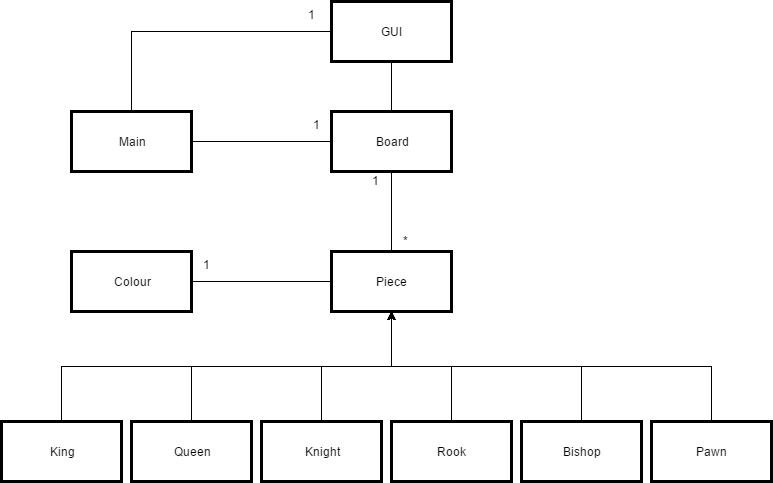

The diagram above was exported from draw.io. Its source (the exported page's mxGraphModel, read from the mxfile embedded in the PNG):
<mxGraphModel dx="1882" dy="1609" grid="1" gridSize="10" guides="1" tooltips="1" connect="1" arrows="1" fold="1" page="1" pageScale="1" pageWidth="850" pageHeight="1100" math="0" shadow="0">
  <root>
    <mxCell id="0" style=";html=1;" />
    <mxCell id="1" style=";html=1;" parent="0" />
    <mxCell id="3" value="Pawn" style="whiteSpace=wrap;strokeWidth=3;html=1;" vertex="1" parent="1">
      <mxGeometry x="580" y="250" width="120" height="60" as="geometry" />
    </mxCell>
    <mxCell id="5" value="Piece" style="whiteSpace=wrap;strokeWidth=3;html=1;" vertex="1" parent="1">
      <mxGeometry x="260" y="80" width="120" height="60" as="geometry" />
    </mxCell>
    <mxCell id="6" value="Knight" style="whiteSpace=wrap;strokeWidth=3;html=1;" vertex="1" parent="1">
      <mxGeometry x="190" y="250" width="120" height="60" as="geometry" />
    </mxCell>
    <mxCell id="7" value="King" style="whiteSpace=wrap;strokeWidth=3;html=1;" vertex="1" parent="1">
      <mxGeometry x="-70" y="250" width="120" height="60" as="geometry" />
    </mxCell>
    <mxCell id="8" value="Queen" style="whiteSpace=wrap;strokeWidth=3;html=1;" vertex="1" parent="1">
      <mxGeometry x="60" y="250" width="120" height="60" as="geometry" />
    </mxCell>
    <mxCell id="9" value="Rook" style="whiteSpace=wrap;strokeWidth=3;html=1;" vertex="1" parent="1">
      <mxGeometry x="320" y="250" width="120" height="60" as="geometry" />
    </mxCell>
    <mxCell id="6fdcf8cdec07373e-18" style="edgeStyle=elbowEdgeStyle;rounded=0;elbow=vertical;html=1;entryX=0.5;entryY=1;startArrow=none;startFill=0;endArrow=none;endFill=0;jettySize=auto;orthogonalLoop=1;strokeWidth=1;" edge="1" parent="1" source="10" target="6fdcf8cdec07373e-17">
      <mxGeometry relative="1" as="geometry" />
    </mxCell>
    <mxCell id="10" value="Board" style="whiteSpace=wrap;strokeWidth=3;html=1;" vertex="1" parent="1">
      <mxGeometry x="260" y="-60" width="120" height="60" as="geometry" />
    </mxCell>
    <mxCell id="665a6959bea264c1-40" value="Bishop" style="whiteSpace=wrap;strokeWidth=3;html=1;" vertex="1" parent="1">
      <mxGeometry x="450" y="250" width="120" height="60" as="geometry" />
    </mxCell>
    <mxCell id="665a6959bea264c1-63" style="edgeStyle=elbowEdgeStyle;rounded=0;elbow=vertical;html=1;entryX=0.5;entryY=1;jettySize=auto;orthogonalLoop=1;" edge="1" parent="1" source="3" target="5">
      <mxGeometry relative="1" as="geometry" />
    </mxCell>
    <mxCell id="665a6959bea264c1-64" style="edgeStyle=elbowEdgeStyle;rounded=0;elbow=vertical;html=1;exitX=0.5;exitY=0;jettySize=auto;orthogonalLoop=1;" edge="1" parent="1" source="665a6959bea264c1-40">
      <mxGeometry relative="1" as="geometry">
        <mxPoint x="320" y="140" as="targetPoint" />
      </mxGeometry>
    </mxCell>
    <mxCell id="665a6959bea264c1-65" style="edgeStyle=elbowEdgeStyle;rounded=0;elbow=vertical;html=1;exitX=0.5;exitY=0;jettySize=auto;orthogonalLoop=1;" edge="1" parent="1" source="9">
      <mxGeometry relative="1" as="geometry">
        <mxPoint x="320" y="140" as="targetPoint" />
      </mxGeometry>
    </mxCell>
    <mxCell id="665a6959bea264c1-66" style="edgeStyle=elbowEdgeStyle;rounded=0;elbow=vertical;html=1;exitX=0.5;exitY=0;jettySize=auto;orthogonalLoop=1;" edge="1" parent="1" source="6">
      <mxGeometry relative="1" as="geometry">
        <mxPoint x="320" y="140" as="targetPoint" />
      </mxGeometry>
    </mxCell>
    <mxCell id="665a6959bea264c1-67" style="edgeStyle=elbowEdgeStyle;rounded=0;elbow=vertical;html=1;exitX=0.5;exitY=0;jettySize=auto;orthogonalLoop=1;" edge="1" parent="1" source="8">
      <mxGeometry relative="1" as="geometry">
        <mxPoint x="320" y="140" as="targetPoint" />
      </mxGeometry>
    </mxCell>
    <mxCell id="665a6959bea264c1-68" style="edgeStyle=elbowEdgeStyle;rounded=0;elbow=vertical;html=1;exitX=0.5;exitY=0;jettySize=auto;orthogonalLoop=1;" edge="1" parent="1" source="7">
      <mxGeometry relative="1" as="geometry">
        <mxPoint x="320" y="140" as="targetPoint" />
      </mxGeometry>
    </mxCell>
    <mxCell id="665a6959bea264c1-69" style="edgeStyle=elbowEdgeStyle;rounded=0;elbow=vertical;html=1;entryX=0.5;entryY=0;jettySize=auto;orthogonalLoop=1;strokeWidth=1;endArrow=none;endFill=0;" edge="1" parent="1" source="10" target="5">
      <mxGeometry relative="1" as="geometry" />
    </mxCell>
    <mxCell id="665a6959bea264c1-70" value="Colour" style="whiteSpace=wrap;strokeWidth=3;html=1;" vertex="1" parent="1">
      <mxGeometry y="80" width="120" height="60" as="geometry" />
    </mxCell>
    <mxCell id="665a6959bea264c1-71" style="edgeStyle=elbowEdgeStyle;rounded=0;elbow=vertical;html=1;exitX=1;exitY=0.5;entryX=0;entryY=0.5;endArrow=none;endFill=0;jettySize=auto;orthogonalLoop=1;strokeWidth=1;" edge="1" parent="1" source="665a6959bea264c1-70" target="5">
      <mxGeometry relative="1" as="geometry" />
    </mxCell>
    <mxCell id="665a6959bea264c1-73" value="&lt;span style=&quot;color: rgb(0 , 0 , 0) ; font-family: &amp;#34;helvetica&amp;#34; ; font-size: 12px ; font-style: normal ; font-weight: normal ; letter-spacing: normal ; text-align: center ; text-indent: 0px ; text-transform: none ; white-space: nowrap ; word-spacing: 0px ; background-color: rgb(255 , 255 , 255) ; display: inline ; float: none&quot;&gt;1&lt;/span&gt;&lt;div&gt;&lt;span style=&quot;color: rgb(0 , 0 , 0) ; font-family: &amp;#34;helvetica&amp;#34; ; font-size: 12px ; font-style: normal ; font-weight: normal ; letter-spacing: normal ; text-align: center ; text-indent: 0px ; text-transform: none ; white-space: nowrap ; word-spacing: 0px ; background-color: rgb(255 , 255 , 255) ; display: inline ; float: none&quot;&gt;&lt;br&gt;&lt;/span&gt;&lt;/div&gt;" style="text;html=1;" vertex="1" parent="1">
      <mxGeometry x="130" y="80" width="50" height="20" as="geometry" />
    </mxCell>
    <mxCell id="665a6959bea264c1-74" value="*" style="text;html=1;resizable=0;points=[];autosize=1;align=left;verticalAlign=top;spacingTop=-4;" vertex="1" parent="1">
      <mxGeometry x="330" y="60" width="20" height="20" as="geometry" />
    </mxCell>
    <mxCell id="665a6959bea264c1-75" value="1&lt;div&gt;&lt;br&gt;&lt;/div&gt;" style="text;html=1;resizable=0;points=[];autosize=1;align=left;verticalAlign=top;spacingTop=-4;" vertex="1" parent="1">
      <mxGeometry x="299" width="20" height="30" as="geometry" />
    </mxCell>
    <mxCell id="6fdcf8cdec07373e-12" style="edgeStyle=elbowEdgeStyle;rounded=0;elbow=vertical;html=1;startArrow=none;startFill=0;endArrow=none;endFill=0;jettySize=auto;orthogonalLoop=1;strokeWidth=1;" edge="1" parent="1" source="6fdcf8cdec07373e-10">
      <mxGeometry relative="1" as="geometry">
        <mxPoint x="260" y="-30" as="targetPoint" />
      </mxGeometry>
    </mxCell>
    <mxCell id="6fdcf8cdec07373e-10" value="Main" style="whiteSpace=wrap;strokeWidth=3;html=1;" vertex="1" parent="1">
      <mxGeometry y="-60" width="120" height="60" as="geometry" />
    </mxCell>
    <mxCell id="6fdcf8cdec07373e-11" style="edgeStyle=elbowEdgeStyle;rounded=0;elbow=vertical;html=1;exitX=0;exitY=0.5;entryX=0;entryY=0.5;dashed=1;startArrow=block;startFill=1;endArrow=diamondThin;endFill=1;jettySize=auto;orthogonalLoop=1;strokeWidth=1;" edge="1" parent="1" source="10" target="10">
      <mxGeometry relative="1" as="geometry" />
    </mxCell>
    <mxCell id="6fdcf8cdec07373e-14" value="&lt;span style=&quot;color: rgb(0 , 0 , 0) ; font-family: &amp;#34;helvetica&amp;#34; ; font-size: 12px ; font-style: normal ; font-weight: normal ; letter-spacing: normal ; text-align: center ; text-indent: 0px ; text-transform: none ; white-space: nowrap ; word-spacing: 0px ; background-color: rgb(255 , 255 , 255) ; display: inline ; float: none&quot;&gt;1&lt;/span&gt;&lt;div&gt;&lt;span style=&quot;color: rgb(0 , 0 , 0) ; font-family: &amp;#34;helvetica&amp;#34; ; font-size: 12px ; font-style: normal ; font-weight: normal ; letter-spacing: normal ; text-align: center ; text-indent: 0px ; text-transform: none ; white-space: nowrap ; word-spacing: 0px ; background-color: rgb(255 , 255 , 255) ; display: inline ; float: none&quot;&gt;&lt;br&gt;&lt;/span&gt;&lt;/div&gt;" style="text;html=1;" vertex="1" parent="1">
      <mxGeometry x="240" y="-60" width="50" height="20" as="geometry" />
    </mxCell>
    <mxCell id="6fdcf8cdec07373e-16" style="edgeStyle=elbowEdgeStyle;rounded=0;elbow=vertical;html=1;exitX=0.25;exitY=0;entryX=0.25;entryY=0;startArrow=none;startFill=0;endArrow=none;endFill=0;jettySize=auto;orthogonalLoop=1;strokeWidth=1;" edge="1" parent="1" source="6fdcf8cdec07373e-14" target="6fdcf8cdec07373e-14">
      <mxGeometry relative="1" as="geometry" />
    </mxCell>
    <mxCell id="6fdcf8cdec07373e-19" style="edgeStyle=elbowEdgeStyle;rounded=0;elbow=vertical;html=1;exitX=0;exitY=0.5;entryX=0.5;entryY=0;startArrow=none;startFill=0;endArrow=none;endFill=0;jettySize=auto;orthogonalLoop=1;strokeWidth=1;" edge="1" parent="1" source="6fdcf8cdec07373e-17" target="6fdcf8cdec07373e-10">
      <mxGeometry relative="1" as="geometry">
        <Array as="points">
          <mxPoint x="160" y="-140" />
        </Array>
      </mxGeometry>
    </mxCell>
    <mxCell id="6fdcf8cdec07373e-17" value="GUI" style="whiteSpace=wrap;strokeWidth=3;html=1;" vertex="1" parent="1">
      <mxGeometry x="260" y="-170" width="120" height="60" as="geometry" />
    </mxCell>
    <mxCell id="6fdcf8cdec07373e-20" value="&lt;span style=&quot;color: rgb(0 , 0 , 0) ; font-family: &amp;#34;helvetica&amp;#34; ; font-size: 12px ; font-style: normal ; font-weight: normal ; letter-spacing: normal ; text-align: center ; text-indent: 0px ; text-transform: none ; white-space: nowrap ; word-spacing: 0px ; background-color: rgb(255 , 255 , 255) ; display: inline ; float: none&quot;&gt;1&lt;/span&gt;&lt;div&gt;&lt;span style=&quot;color: rgb(0 , 0 , 0) ; font-family: &amp;#34;helvetica&amp;#34; ; font-size: 12px ; font-style: normal ; font-weight: normal ; letter-spacing: normal ; text-align: center ; text-indent: 0px ; text-transform: none ; white-space: nowrap ; word-spacing: 0px ; background-color: rgb(255 , 255 , 255) ; display: inline ; float: none&quot;&gt;&lt;br&gt;&lt;/span&gt;&lt;/div&gt;" style="text;html=1;" vertex="1" parent="1">
      <mxGeometry x="235" y="-170" width="50" height="20" as="geometry" />
    </mxCell>
  </root>
</mxGraphModel>